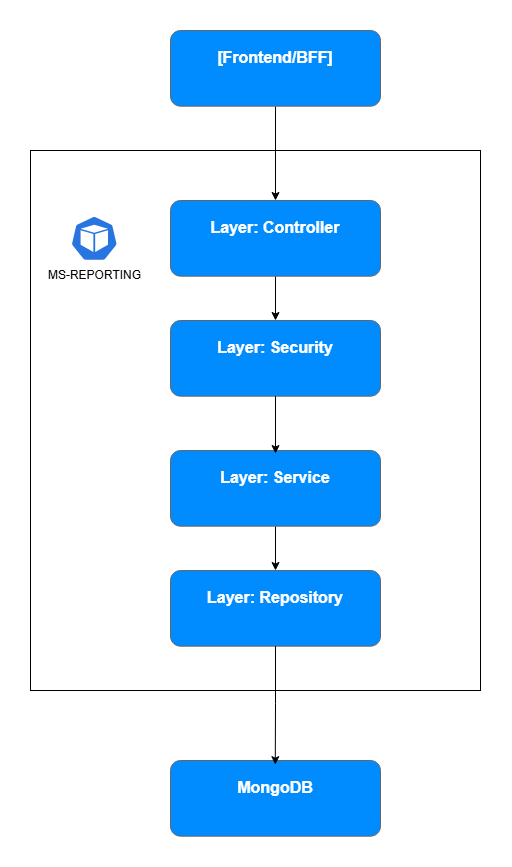

The diagram above was exported from draw.io. Its source (the exported page's mxGraphModel, read from the mxfile embedded in the PNG):
<mxGraphModel dx="1837" dy="2001" grid="1" gridSize="10" guides="1" tooltips="1" connect="1" arrows="1" fold="1" page="1" pageScale="1" pageWidth="827" pageHeight="1169" math="0" shadow="0">
  <root>
    <mxCell id="0" />
    <mxCell id="1" parent="0" />
    <mxCell id="Oqu0PjZv3IqEg_SUYbR3-3" parent="1" style="rounded=0;whiteSpace=wrap;html=1;" value="" vertex="1">
      <mxGeometry height="540" width="450" x="100" y="70" as="geometry" />
    </mxCell>
    <mxCell id="Oqu0PjZv3IqEg_SUYbR3-4" edge="1" parent="1" source="l2rdmycnOIdNc0mv-8Mi-1" style="edgeStyle=orthogonalEdgeStyle;rounded=0;orthogonalLoop=1;jettySize=auto;html=1;" target="l2rdmycnOIdNc0mv-8Mi-4">
      <mxGeometry relative="1" as="geometry" />
    </mxCell>
    <mxCell id="l2rdmycnOIdNc0mv-8Mi-1" parent="1" style="strokeWidth=1;shadow=0;dashed=0;align=center;html=1;shape=mxgraph.mockup.buttons.multiButton;fillColor=#008cff;strokeColor=#666666;mainText=;subText=;rounded=0;" value="" vertex="1">
      <mxGeometry height="75.67" width="210" x="240" y="120" as="geometry" />
    </mxCell>
    <mxCell id="l2rdmycnOIdNc0mv-8Mi-2" parent="l2rdmycnOIdNc0mv-8Mi-1" style="strokeWidth=1;shadow=0;dashed=0;align=center;html=1;shape=mxgraph.mockup.anchor;fontSize=16;fontColor=#ffffff;fontStyle=1;whiteSpace=wrap;rounded=0;" value="Layer: Controller" vertex="1">
      <mxGeometry height="30.27" width="210" y="12.11" as="geometry" />
    </mxCell>
    <mxCell id="l2rdmycnOIdNc0mv-8Mi-3" parent="l2rdmycnOIdNc0mv-8Mi-1" style="strokeWidth=1;shadow=0;dashed=0;align=center;html=1;shape=mxgraph.mockup.anchor;fontSize=12;fontColor=#ffffff;fontStyle=1;whiteSpace=wrap;rounded=0;" value="" vertex="1">
      <mxGeometry height="15.134" width="95" y="45.402" as="geometry" />
    </mxCell>
    <mxCell id="l2rdmycnOIdNc0mv-8Mi-4" parent="1" style="strokeWidth=1;shadow=0;dashed=0;align=center;html=1;shape=mxgraph.mockup.buttons.multiButton;fillColor=#008cff;strokeColor=#666666;mainText=;subText=;rounded=0;" value="" vertex="1">
      <mxGeometry height="75.67" width="210" x="240" y="240" as="geometry" />
    </mxCell>
    <mxCell id="l2rdmycnOIdNc0mv-8Mi-5" parent="l2rdmycnOIdNc0mv-8Mi-4" style="strokeWidth=1;shadow=0;dashed=0;align=center;html=1;shape=mxgraph.mockup.anchor;fontSize=16;fontColor=#ffffff;fontStyle=1;whiteSpace=wrap;rounded=0;" value="Layer: Security" vertex="1">
      <mxGeometry height="30.27" width="210" y="12.11" as="geometry" />
    </mxCell>
    <mxCell id="l2rdmycnOIdNc0mv-8Mi-6" parent="l2rdmycnOIdNc0mv-8Mi-4" style="strokeWidth=1;shadow=0;dashed=0;align=center;html=1;shape=mxgraph.mockup.anchor;fontSize=12;fontColor=#ffffff;fontStyle=1;whiteSpace=wrap;rounded=0;" value="" vertex="1">
      <mxGeometry height="15.134" width="95" y="45.402" as="geometry" />
    </mxCell>
    <mxCell id="l2rdmycnOIdNc0mv-8Mi-7" parent="1" style="strokeWidth=1;shadow=0;dashed=0;align=center;html=1;shape=mxgraph.mockup.buttons.multiButton;fillColor=#008cff;strokeColor=#666666;mainText=;subText=;rounded=0;" value="" vertex="1">
      <mxGeometry height="75.67" width="210" x="240" y="490" as="geometry" />
    </mxCell>
    <mxCell id="l2rdmycnOIdNc0mv-8Mi-8" parent="l2rdmycnOIdNc0mv-8Mi-7" style="strokeWidth=1;shadow=0;dashed=0;align=center;html=1;shape=mxgraph.mockup.anchor;fontSize=16;fontColor=#ffffff;fontStyle=1;whiteSpace=wrap;rounded=0;" value="Layer: Repository" vertex="1">
      <mxGeometry height="30.27" width="210" y="12.11" as="geometry" />
    </mxCell>
    <mxCell id="l2rdmycnOIdNc0mv-8Mi-9" parent="l2rdmycnOIdNc0mv-8Mi-7" style="strokeWidth=1;shadow=0;dashed=0;align=center;html=1;shape=mxgraph.mockup.anchor;fontSize=12;fontColor=#ffffff;fontStyle=1;whiteSpace=wrap;rounded=0;" value="" vertex="1">
      <mxGeometry height="15.134" width="95" y="45.402" as="geometry" />
    </mxCell>
    <mxCell id="Oqu0PjZv3IqEg_SUYbR3-6" edge="1" parent="1" source="l2rdmycnOIdNc0mv-8Mi-10" style="edgeStyle=orthogonalEdgeStyle;rounded=0;orthogonalLoop=1;jettySize=auto;html=1;" target="l2rdmycnOIdNc0mv-8Mi-7">
      <mxGeometry relative="1" as="geometry" />
    </mxCell>
    <mxCell id="l2rdmycnOIdNc0mv-8Mi-10" parent="1" style="strokeWidth=1;shadow=0;dashed=0;align=center;html=1;shape=mxgraph.mockup.buttons.multiButton;fillColor=#008cff;strokeColor=#666666;mainText=;subText=;rounded=0;" value="" vertex="1">
      <mxGeometry height="75.67" width="210" x="240" y="370" as="geometry" />
    </mxCell>
    <mxCell id="l2rdmycnOIdNc0mv-8Mi-11" parent="l2rdmycnOIdNc0mv-8Mi-10" style="strokeWidth=1;shadow=0;dashed=0;align=center;html=1;shape=mxgraph.mockup.anchor;fontSize=16;fontColor=#ffffff;fontStyle=1;whiteSpace=wrap;rounded=0;" value="Layer: Service" vertex="1">
      <mxGeometry height="30.27" width="210" y="12.11" as="geometry" />
    </mxCell>
    <mxCell id="l2rdmycnOIdNc0mv-8Mi-12" parent="l2rdmycnOIdNc0mv-8Mi-10" style="strokeWidth=1;shadow=0;dashed=0;align=center;html=1;shape=mxgraph.mockup.anchor;fontSize=12;fontColor=#ffffff;fontStyle=1;whiteSpace=wrap;rounded=0;" value="" vertex="1">
      <mxGeometry height="15.134" width="95" y="45.402" as="geometry" />
    </mxCell>
    <mxCell id="Oqu0PjZv3IqEg_SUYbR3-1" parent="1" style="aspect=fixed;sketch=0;html=1;dashed=0;whitespace=wrap;verticalLabelPosition=bottom;verticalAlign=top;fillColor=#2875E2;strokeColor=#ffffff;points=[[0.005,0.63,0],[0.1,0.2,0],[0.9,0.2,0],[0.5,0,0],[0.995,0.63,0],[0.72,0.99,0],[0.5,1,0],[0.28,0.99,0]];shape=mxgraph.kubernetes.icon2;prIcon=pod" value="MS-REPORTING" vertex="1">
      <mxGeometry height="45.67" width="47.57" x="140" y="135" as="geometry" />
    </mxCell>
    <mxCell id="Oqu0PjZv3IqEg_SUYbR3-5" edge="1" parent="1" source="l2rdmycnOIdNc0mv-8Mi-4" style="edgeStyle=orthogonalEdgeStyle;rounded=0;orthogonalLoop=1;jettySize=auto;html=1;entryX=0.5;entryY=0.04;entryDx=0;entryDy=0;entryPerimeter=0;" target="l2rdmycnOIdNc0mv-8Mi-10">
      <mxGeometry relative="1" as="geometry" />
    </mxCell>
    <mxCell id="Oqu0PjZv3IqEg_SUYbR3-12" edge="1" parent="1" source="Oqu0PjZv3IqEg_SUYbR3-8" style="edgeStyle=orthogonalEdgeStyle;rounded=0;orthogonalLoop=1;jettySize=auto;html=1;" target="l2rdmycnOIdNc0mv-8Mi-1">
      <mxGeometry relative="1" as="geometry" />
    </mxCell>
    <mxCell id="Oqu0PjZv3IqEg_SUYbR3-8" parent="1" style="strokeWidth=1;shadow=0;dashed=0;align=center;html=1;shape=mxgraph.mockup.buttons.multiButton;fillColor=#008cff;strokeColor=#666666;mainText=;subText=;rounded=0;" value="" vertex="1">
      <mxGeometry height="75.67" width="210" x="240" y="-50" as="geometry" />
    </mxCell>
    <mxCell id="Oqu0PjZv3IqEg_SUYbR3-9" parent="Oqu0PjZv3IqEg_SUYbR3-8" style="strokeWidth=1;shadow=0;dashed=0;align=center;html=1;shape=mxgraph.mockup.anchor;fontSize=16;fontColor=#ffffff;fontStyle=1;whiteSpace=wrap;rounded=0;" value="[Frontend/BFF]" vertex="1">
      <mxGeometry height="30.27" width="210" y="12.11" as="geometry" />
    </mxCell>
    <mxCell id="Oqu0PjZv3IqEg_SUYbR3-10" parent="Oqu0PjZv3IqEg_SUYbR3-8" style="strokeWidth=1;shadow=0;dashed=0;align=center;html=1;shape=mxgraph.mockup.anchor;fontSize=12;fontColor=#ffffff;fontStyle=1;whiteSpace=wrap;rounded=0;" value="" vertex="1">
      <mxGeometry height="15.134" width="95" y="45.402" as="geometry" />
    </mxCell>
    <mxCell id="KVLcFQOGHKolM9YOywbc-1" parent="1" style="strokeWidth=1;shadow=0;dashed=0;align=center;html=1;shape=mxgraph.mockup.buttons.multiButton;fillColor=#008cff;strokeColor=#666666;mainText=;subText=;rounded=0;" value="" vertex="1">
      <mxGeometry height="75.67" width="210" x="240" y="680" as="geometry" />
    </mxCell>
    <mxCell id="KVLcFQOGHKolM9YOywbc-2" parent="KVLcFQOGHKolM9YOywbc-1" style="strokeWidth=1;shadow=0;dashed=0;align=center;html=1;shape=mxgraph.mockup.anchor;fontSize=16;fontColor=#ffffff;fontStyle=1;whiteSpace=wrap;rounded=0;" value="MongoDB" vertex="1">
      <mxGeometry height="30.27" width="210" y="12.11" as="geometry" />
    </mxCell>
    <mxCell id="KVLcFQOGHKolM9YOywbc-3" parent="KVLcFQOGHKolM9YOywbc-1" style="strokeWidth=1;shadow=0;dashed=0;align=center;html=1;shape=mxgraph.mockup.anchor;fontSize=12;fontColor=#ffffff;fontStyle=1;whiteSpace=wrap;rounded=0;" value="" vertex="1">
      <mxGeometry height="15.134" width="95" y="45.402" as="geometry" />
    </mxCell>
    <mxCell id="KVLcFQOGHKolM9YOywbc-4" edge="1" parent="1" source="l2rdmycnOIdNc0mv-8Mi-7" style="edgeStyle=orthogonalEdgeStyle;rounded=0;orthogonalLoop=1;jettySize=auto;html=1;entryX=0.499;entryY=0.055;entryDx=0;entryDy=0;entryPerimeter=0;" target="KVLcFQOGHKolM9YOywbc-1">
      <mxGeometry relative="1" as="geometry" />
    </mxCell>
  </root>
</mxGraphModel>